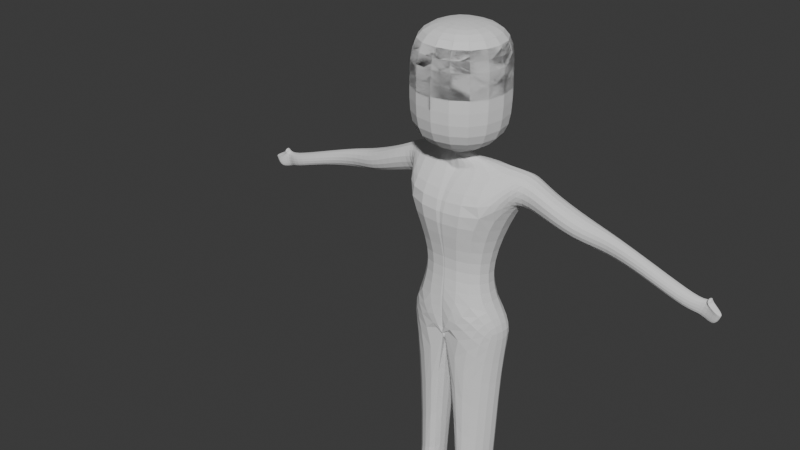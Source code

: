 # Source: character1.blend  (saved by Blender 4.2.66; exported with 4.5.12 LTS)
import bpy
from mathutils import Matrix  # noqa: F401  (used for matrix-valued properties, if any)

bpy.ops.wm.read_factory_settings(use_empty=True)
scene = bpy.context.scene
scene.name = 'Scene'

# ---- collections
col_collection = bpy.data.collections.new('Collection'); scene.collection.children.link(col_collection)
col_wgts_rig = bpy.data.collections.new('WGTS_rig'); col_collection.children.link(col_wgts_rig)
col_wgts_rig.hide_render = True
col_wgts_rig.hide_viewport = True

# ---- world
world_world = bpy.data.worlds.new('World'); scene.world = world_world
world_world.use_nodes = True; world_world.node_tree.nodes.clear()
_N = world_world.node_tree.nodes; _L = world_world.node_tree.links
n0 = _N.new('ShaderNodeOutputWorld'); n0.name = 'World Output'; n0.location = (300, 300)
n1 = _N.new('ShaderNodeBackground'); n1.name = 'Background'; n1.location = (10, 300)
n1.inputs[0].default_value = (0.05088, 0.05088, 0.05088, 1.0)
_L.new(n1.outputs[0], n0.inputs[0])
n0.is_active_output = True
world_world.color = (0.05088, 0.05088, 0.05088)
world_world.sun_shadow_jitter_overblur = 0.0

# ---- meshes
me_cube_001 = bpy.data.meshes.new('Cube.001')
me_cube_001.from_pydata([(-1.0, -1.0, 7.946), (-1.0, -1.0, 9.946), (-1.0, 1.0, 7.946), (-1.0, 1.0, 9.946), (1.0, -1.0, 7.946), (1.0, -1.0, 9.946), (1.0, 1.0, 7.946), (1.0, 1.0, 9.946), (-1.0, -1.0, 8.946), (-1.0, 1.0, 8.946), (1.0, 1.0, 8.946), (1.0, -1.0, 8.946), (-0.2768, -0.2768, 10.12), (-0.2768, 0.2768, 10.12), (0.2768, 0.2768, 10.12), (0.2768, -0.2768, 10.12), (-0.08962, 0.07217, 7.69), (-0.08962, -0.08962, 7.69), (0.1769, 0.1769, 7.851), (0.07217, -0.08962, 7.69), (-0.2541, 0.2367, 7.617), (-0.2273, -0.07263, 7.628), (0.2083, 0.1033, 7.528), (0.0, -0.2911, 7.598), (-0.2908, 0.2734, 7.524), (-0.5872, -0.01592, 7.635), (0.699, 0.2991, 7.399), (0.0, -0.2166, 7.12), (-1.128, 0.5636, 7.55), (-0.8869, -0.08931, 7.385), (0.9734, 0.3249, 7.382), (0.6016, -0.2208, 7.263), (-0.7216, 0.5851, 5.241), (-0.6203, -0.4108, 5.528), (0.4486, 0.6863, 5.373), (0.6168, -0.3377, 5.546), (0.0, 0.5873, 3.995), (0.0, -0.6714, 4.125), (0.1817, 0.5295, 4.435), (0.0, -0.2046, 3.385), (0.733, -0.5698, 4.782), (0.607, 0.6654, 4.795), (-0.8531, 0.6698, 4.603), (-0.7798, -0.5277, 4.735), (-1.073, 0.5114, 3.328), (-0.8567, -0.2313, 3.25), (-1.191, 0.5678, 4.094), (-1.04, -0.1375, 4.049), (-0.2527, 0.2775, -0.3916), (-0.2879, -0.2146, -0.5559), (-0.9367, 0.5503, -0.4347), (-0.684, -0.2236, -0.5523), (-0.2553, 0.2775, -0.6666), (-0.2553, -0.1412, -0.6666), (-0.6513, 0.2684, -0.6629), (-0.6513, -0.1503, -0.6629), (-0.2304, -1.114, -0.3918), (-0.6265, -1.123, -0.3882), (-0.233, -1.114, -0.6668), (-0.629, -1.123, -0.6631), (-1.028, -0.8997, 6.738), (0.8973, -0.7738, 6.657), (0.9642, 0.7665, 6.468), (-1.159, 1.136, 6.448), (-1.351, 0.7254, 7.457), (-1.259, 0.09015, 7.338), (-1.002, 0.3153, 6.711), (-1.189, 0.6859, 6.826), (-1.707, 0.6933, 7.148), (-1.685, 0.04014, 7.211), (-1.656, 0.2329, 6.535), (-1.639, 0.762, 6.691), (-2.573, 0.617, 6.891), (-2.452, 0.1646, 6.75), (-2.354, 0.2234, 6.35), (-2.367, 0.8039, 6.458), (-3.023, 0.5996, 6.736), (-2.919, 0.3075, 6.717), (-2.941, 0.4061, 6.246), (-2.936, 0.8263, 6.233), (-4.796, 0.5311, 6.128), (-4.692, 0.239, 6.108), (-4.616, 0.2383, 5.857), (-4.646, 0.4383, 5.851), (-3.806, 0.2733, 6.412), (-3.73, 0.2725, 6.161), (-3.909, 0.5654, 6.432), (-3.746, 0.5728, 6.129), (-4.955, 0.5167, 6.14), (-4.894, 0.4093, 6.118), (-4.807, 0.3843, 5.798), (-4.803, 0.5456, 5.818), (-5.257, 0.3896, 5.956), (-5.197, 0.2822, 5.933), (-5.121, 0.2815, 5.682), (-5.117, 0.4428, 5.703), (-5.0, 0.4306, 6.089), (-4.94, 0.3232, 6.066), (-5.267, 0.3751, 5.997), (-5.207, 0.2677, 5.974), (-4.98, 0.4864, 6.215), (-4.92, 0.379, 6.192), (-5.026, 0.4002, 6.163), (-4.966, 0.2928, 6.14)], [], [(8, 1, 3, 9), (9, 3, 7, 10), (10, 7, 5, 11), (11, 5, 1, 8), (0, 2, 16, 17), (7, 3, 13, 14), (4, 11, 8, 0), (6, 10, 11, 4), (2, 9, 10, 6), (0, 8, 9, 2), (14, 13, 12, 15), (5, 7, 14, 15), (3, 1, 12, 13), (1, 5, 15, 12), (19, 17, 21, 23), (6, 4, 19, 18), (4, 0, 17, 19), (2, 6, 18, 16), (22, 23, 27, 26), (16, 18, 22, 20), (18, 19, 23, 22), (17, 16, 20, 21), (25, 24, 28, 29), (21, 20, 24, 25), (23, 21, 25, 27), (20, 22, 26, 24), (61, 60, 33, 35), (27, 25, 29, 31), (24, 26, 30, 28), (26, 27, 31, 30), (41, 40, 39, 38), (63, 62, 34, 32), (62, 61, 35, 34), (60, 63, 32, 33), (43, 42, 46, 47), (40, 43, 37, 39), (42, 41, 38, 36), (32, 34, 41, 42), (35, 33, 43, 40), (33, 32, 42, 43), (34, 35, 40, 41), (47, 46, 44, 45), (42, 36, 44, 46), (36, 37, 49, 48), (37, 43, 47, 45), (48, 49, 53, 52), (44, 36, 48, 50), (45, 44, 50, 51), (37, 45, 51, 49), (52, 53, 55, 54), (55, 53, 58, 59), (51, 50, 54, 55), (50, 48, 52, 54), (56, 57, 59, 58), (49, 51, 57, 56), (51, 55, 59, 57), (53, 49, 56, 58), (63, 60, 66, 67), (30, 31, 61, 62), (28, 30, 62, 63), (31, 29, 60, 61), (67, 66, 70, 71), (29, 28, 64, 65), (60, 29, 65, 66), (28, 63, 67, 64), (70, 69, 73, 74), (64, 67, 71, 68), (66, 65, 69, 70), (65, 64, 68, 69), (74, 73, 77, 78), (69, 68, 72, 73), (71, 70, 74, 75), (68, 71, 75, 72), (85, 84, 81, 82), (73, 72, 76, 77), (75, 74, 78, 79), (72, 75, 79, 76), (82, 81, 89, 90), (84, 86, 80, 81), (87, 85, 82, 83), (86, 87, 83, 80), (76, 79, 87, 86), (79, 78, 85, 87), (77, 76, 86, 84), (78, 77, 84, 85), (97, 89, 101, 103), (81, 80, 88, 89), (83, 82, 90, 91), (80, 83, 91, 88), (93, 92, 95, 94), (91, 90, 94, 95), (88, 91, 95, 92), (90, 89, 93, 94), (97, 96, 98, 99), (88, 92, 98, 96), (92, 93, 99, 98), (93, 89, 97, 99), (101, 100, 102, 103), (89, 88, 100, 101), (88, 96, 102, 100), (96, 97, 103, 102)])
_uv = me_cube_001.uv_layers.new(name='UVMap')
_uv.uv.foreach_set('vector', [0.5, 0.0, 0.625, 0.0, 0.625, 0.25, 0.5, 0.25, 0.5, 0.25, 0.625, 0.25, 0.625, 0.5, 0.5, 0.5, 0.5, 0.5, 0.625, 0.5, 0.625, 0.75, 0.5, 0.75, 0.5, 0.75, 0.625, 0.75, 0.625, 1.0, 0.5, 1.0, 0.375, 0.0, 0.375, 0.25, 0.375, 0.25, 0.375, 0.0, 0.625, 0.5, 0.625, 0.25, 0.625, 0.25, 0.625, 0.5, 0.375, 0.75, 0.5, 0.75, 0.5, 1.0, 0.375, 1.0, 0.375, 0.5, 0.5, 0.5, 0.5, 0.75, 0.375, 0.75, 0.375, 0.25, 0.5, 0.25, 0.5, 0.5, 0.375, 0.5, 0.375, 0.0, 0.5, 0.0, 0.5, 0.25, 0.375, 0.25, 0.625, 0.5, 0.875, 0.5, 0.875, 0.75, 0.625, 0.75, 0.625, 0.75, 0.625, 0.5, 0.625, 0.5, 0.625, 0.75, 0.625, 0.25, 0.625, 0.0, 0.625, 0.0, 0.625, 0.25, 0.625, 1.0, 0.625, 0.75, 0.625, 0.75, 0.625, 1.0, 0.375, 0.75, 0.375, 1.0, 0.375, 1.0, 0.375, 0.75, 0.375, 0.5, 0.375, 0.75, 0.375, 0.75, 0.375, 0.5, 0.375, 0.75, 0.375, 1.0, 0.375, 1.0, 0.375, 0.75, 0.375, 0.25, 0.375, 0.5, 0.375, 0.5, 0.375, 0.25, 0.375, 0.5, 0.375, 0.75, 0.375, 0.75, 0.375, 0.5, 0.375, 0.25, 0.375, 0.5, 0.375, 0.5, 0.375, 0.25, 0.375, 0.5, 0.375, 0.75, 0.375, 0.75, 0.375, 0.5, 0.375, 0.0, 0.375, 0.25, 0.375, 0.25, 0.375, 0.0, 0.375, 0.0, 0.375, 0.25, 0.375, 0.25, 0.375, 0.0, 0.375, 0.0, 0.375, 0.25, 0.375, 0.25, 0.375, 0.0, 0.375, 0.75, 0.375, 1.0, 0.375, 1.0, 0.375, 0.75, 0.375, 0.25, 0.375, 0.5, 0.375, 0.5, 0.375, 0.25, 0.375, 0.75, 0.375, 1.0, 0.375, 1.0, 0.375, 0.75, 0.375, 0.75, 0.375, 1.0, 0.375, 1.0, 0.375, 0.75, 0.375, 0.25, 0.375, 0.5, 0.375, 0.5, 0.375, 0.25, 0.375, 0.5, 0.375, 0.75, 0.375, 0.75, 0.375, 0.5, 0.375, 0.5, 0.375, 0.75, 0.375, 0.75, 0.375, 0.5, 0.375, 0.25, 0.375, 0.5, 0.375, 0.5, 0.375, 0.25, 0.375, 0.5, 0.375, 0.75, 0.375, 0.75, 0.375, 0.5, 0.375, 0.0, 0.375, 0.25, 0.375, 0.25, 0.375, 0.0, 0.375, 0.0, 0.375, 0.25, 0.375, 0.25, 0.375, 0.0, 0.375, 0.75, 0.375, 1.0, 0.375, 1.0, 0.375, 0.75, 0.375, 0.25, 0.375, 0.5, 0.375, 0.5, 0.375, 0.25, 0.375, 0.25, 0.375, 0.5, 0.375, 0.5, 0.375, 0.25, 0.375, 0.75, 0.375, 1.0, 0.375, 1.0, 0.375, 0.75, 0.375, 0.0, 0.375, 0.25, 0.375, 0.25, 0.375, 0.0, 0.375, 0.5, 0.375, 0.75, 0.375, 0.75, 0.375, 0.5, 0.375, 0.0, 0.375, 0.25, 0.375, 0.25, 0.375, 0.0, 0.375, 0.25, 0.375, 0.25, 0.375, 0.25, 0.375, 0.25, 0.0, 0.0, 0.0, 0.0, 0.0, 0.0, 0.0, 0.0, 0.375, 1.0, 0.375, 1.0, 0.375, 1.0, 0.375, 1.0, 0.0, 0.0, 0.0, 0.0, 0.0, 0.0, 0.0, 0.0, 0.375, 0.25, 0.375, 0.25, 0.375, 0.25, 0.375, 0.25, 0.375, 0.0, 0.375, 0.25, 0.375, 0.25, 0.375, 0.0, 0.375, 1.0, 0.375, 1.0, 0.375, 1.0, 0.375, 1.0, 0.0, 0.0, 0.0, 0.0, 0.0, 0.0, 0.0, 0.0, 0.0, 0.0, 0.0, 0.0, 0.0, 0.0, 0.0, 0.0, 0.375, 0.0, 0.375, 0.25, 0.375, 0.25, 0.375, 0.0, 0.375, 0.25, 0.375, 0.25, 0.375, 0.25, 0.375, 0.25, 0.375, 1.0, 0.375, 1.0, 0.375, 1.0, 0.375, 1.0, 0.375, 1.0, 0.375, 1.0, 0.375, 1.0, 0.375, 1.0, 0.375, 0.0, 0.375, 0.0, 0.375, 0.0, 0.375, 0.0, 0.0, 0.0, 0.0, 0.0, 0.0, 0.0, 0.0, 0.0, 0.375, 0.25, 0.375, 0.0, 0.375, 0.0, 0.375, 0.25, 0.375, 0.5, 0.375, 0.75, 0.375, 0.75, 0.375, 0.5, 0.375, 0.25, 0.375, 0.5, 0.375, 0.5, 0.375, 0.25, 0.375, 0.75, 0.375, 1.0, 0.375, 1.0, 0.375, 0.75, 0.375, 0.25, 0.375, 0.0, 0.375, 0.0, 0.375, 0.25, 0.375, 0.0, 0.375, 0.25, 0.375, 0.25, 0.375, 0.0, 0.375, 1.0, 0.375, 1.0, 0.375, 1.0, 0.375, 1.0, 0.375, 0.25, 0.375, 0.25, 0.375, 0.25, 0.375, 0.25, 0.375, 1.0, 0.375, 1.0, 0.375, 1.0, 0.375, 1.0, 0.375, 0.25, 0.375, 0.25, 0.375, 0.25, 0.375, 0.25, 0.375, 1.0, 0.375, 1.0, 0.375, 1.0, 0.375, 1.0, 0.375, 0.0, 0.375, 0.25, 0.375, 0.25, 0.375, 0.0, 0.375, 1.0, 0.375, 1.0, 0.375, 1.0, 0.375, 1.0, 0.375, 0.0, 0.375, 0.25, 0.375, 0.25, 0.375, 0.0, 0.375, 0.25, 0.375, 0.0, 0.375, 0.0, 0.375, 0.25, 0.375, 0.25, 0.375, 0.25, 0.375, 0.25, 0.375, 0.25, 0.375, 1.0, 0.375, 1.0, 0.375, 1.0, 0.375, 1.0, 0.375, 0.0, 0.375, 0.25, 0.375, 0.25, 0.375, 0.0, 0.375, 0.25, 0.375, 0.0, 0.375, 0.0, 0.375, 0.25, 0.375, 0.25, 0.375, 0.25, 0.375, 0.25, 0.375, 0.25, 0.375, 1.0, 0.375, 1.0, 0.375, 1.0, 0.375, 1.0, 0.375, 0.0, 0.375, 0.25, 0.375, 0.25, 0.375, 0.0, 0.375, 0.25, 0.375, 0.0, 0.375, 0.0, 0.375, 0.25, 0.375, 0.25, 0.375, 0.25, 0.375, 0.25, 0.375, 0.25, 0.375, 0.25, 0.375, 0.25, 0.375, 0.25, 0.375, 0.25, 0.375, 0.25, 0.375, 0.0, 0.375, 0.0, 0.375, 0.25, 0.375, 0.0, 0.375, 0.25, 0.375, 0.25, 0.375, 0.0, 0.375, 1.0, 0.375, 1.0, 0.375, 1.0, 0.375, 1.0, 0.375, 1.0, 0.375, 1.0, 0.375, 1.0, 0.375, 1.0, 0.375, 0.0, 0.375, 0.25, 0.375, 0.25, 0.375, 0.0, 0.375, 0.25, 0.375, 0.0, 0.375, 0.0, 0.375, 0.25, 0.375, 0.25, 0.375, 0.25, 0.375, 0.25, 0.375, 0.25, 0.375, 0.0, 0.375, 0.25, 0.375, 0.25, 0.375, 0.0, 0.375, 0.25, 0.375, 0.0, 0.375, 0.0, 0.375, 0.25, 0.375, 0.25, 0.375, 0.25, 0.375, 0.25, 0.375, 0.25, 0.375, 1.0, 0.375, 1.0, 0.375, 1.0, 0.375, 1.0, 0.375, 0.0, 0.375, 0.25, 0.375, 0.25, 0.375, 0.0, 0.375, 0.25, 0.375, 0.25, 0.375, 0.25, 0.375, 0.25, 0.375, 0.25, 0.375, 0.0, 0.375, 0.0, 0.375, 0.25, 0.375, 1.0, 0.375, 1.0, 0.375, 1.0, 0.375, 1.0, 0.375, 0.0, 0.375, 0.25, 0.375, 0.25, 0.375, 0.0, 0.375, 0.0, 0.375, 0.25, 0.375, 0.25, 0.375, 0.0, 0.375, 0.25, 0.375, 0.25, 0.375, 0.25, 0.375, 0.25, 0.375, 0.25, 0.375, 0.0, 0.375, 0.0, 0.375, 0.25])
me_cube_001.update()
arm_metarig = bpy.data.armatures.new('metarig')  # bones are not reproduced

# ---- objects
ob_metarig = bpy.data.objects.new('metarig', arm_metarig)
ob_cube = bpy.data.objects.new('Cube', me_cube_001)

# ---- transforms, parenting, visibility, modifiers, constraints
ob_metarig.location = (0.01308, -2.955e-07, 0.05013)
ob_metarig.scale = (5.068, 5.068, 5.068)
ob_cube.parent = ob_metarig
ob_cube.matrix_parent_inverse = Matrix(((0.1973, -0.0, -0.0, -0.002581), (-0.0, 0.1973, 0.0, 5.831e-08), (-0.0, -0.0, 0.1973, -0.009893), (-0.0, 0.0, -0.0, 1.0)))
ob_cube.location = (0.03924, -9.138e-08, 0.6801)
_vg = ob_cube.vertex_groups.new(name='ORG-spine')
for _i, _w in zip([34, 35, 38, 39, 40, 41, 42, 43], [0.07733, 0.05693, 0.1015, 0.08869, 0.7243, 0.7697, 0.02005, 0.06407]): _vg.add([_i], _w, 'REPLACE')
_vg = ob_cube.vertex_groups.new(name='ORG-spine.001')
for _i, _w in zip([32, 33, 34, 35, 40, 41, 42, 43, 60, 61, 62, 63], [0.8098, 0.8544, 0.8279, 0.8529, 0.1036, 0.09095, 0.07738, 0.08476, 0.04632, 0.07127, 0.1016, 0.08165]): _vg.add([_i], _w, 'REPLACE')
_vg = ob_cube.vertex_groups.new(name='ORG-spine.002')
for _i, _w in zip([26, 30, 34, 61, 62, 63], [0.0382, 0.09764, 0.04824, 0.02627, 0.667, 0.02715]): _vg.add([_i], _w, 'REPLACE')
_vg = ob_cube.vertex_groups.new(name='ORG-spine.003')
for _i, _w in zip([2, 4, 6, 16, 17, 18, 19, 20, 21, 22, 23, 24, 25, 26, 27, 28, 29, 30, 31, 62], [0.01432, 0.01943, 0.1196, 0.08937, 0.1164, 0.4252, 0.1347, 0.7767, 0.7506, 0.8271, 0.7615, 0.7056, 0.7402, 0.531, 0.4702, 0.1345, 0.1338, 0.2109, 0.1888, 0.007562]): _vg.add([_i], _w, 'REPLACE')
_vg = ob_cube.vertex_groups.new(name='ORG-spine.004')
for _i, _w in zip([0, 2, 4, 6, 8, 9, 10, 11, 16, 17, 18, 19, 20, 21, 22, 23, 24, 25, 26], [0.1617, 0.196, 0.1648, 0.137, 0.004363, 0.02704, 0.01213, 0.00931, 0.8665, 0.8015, 0.4929, 0.7742, 0.1621, 0.181, 0.0852, 0.1439, 0.05664, 0.05314, 0.007003]): _vg.add([_i], _w, 'REPLACE')
_vg = ob_cube.vertex_groups.new(name='ORG-spine.005')
for _i, _w in zip([0, 2, 3, 4, 5, 6, 7, 8, 9, 10, 11, 16, 17, 18, 19], [0.6429, 0.5827, 0.007601, 0.6158, 0.002322, 0.5389, 0.01258, 0.1056, 0.1182, 0.1192, 0.1113, 0.009144, 0.05834, 0.05591, 0.06318]): _vg.add([_i], _w, 'REPLACE')
_vg = ob_cube.vertex_groups.new(name='ORG-spine.006')
for _i, _w in zip([0, 1, 2, 3, 4, 5, 6, 7, 8, 9, 10, 11, 12, 13, 14, 15], [0.1694, 0.9705, 0.1878, 0.9599, 0.1827, 0.9649, 0.203, 0.9546, 0.8626, 0.8354, 0.8256, 0.8514, 0.9889, 0.985, 0.9822, 0.9862]): _vg.add([_i], _w, 'REPLACE')
_vg = ob_cube.vertex_groups.new(name='ORG-face')
_vg = ob_cube.vertex_groups.new(name='ORG-shoulder.L')
for _i, _w in zip([22, 23, 24, 26, 27, 30, 31, 35, 60, 61, 62], [0.06096, 0.05875, 0.03619, 0.3669, 0.4057, 0.6549, 0.7928, 0.05389, 0.009158, 0.828, 0.1397]): _vg.add([_i], _w, 'REPLACE')
_vg = ob_cube.vertex_groups.new(name='ORG-upper_arm.L')
_vg = ob_cube.vertex_groups.new(name='ORG-forearm.L')
_vg = ob_cube.vertex_groups.new(name='ORG-hand.L')
_vg = ob_cube.vertex_groups.new(name='ORG-shoulder.R')
for _i, _w in zip([20, 21, 24, 25, 27, 28, 29, 32, 33, 60, 61, 62, 63, 64, 65, 66, 67, 68, 69, 70, 71], [0.02793, 0.04071, 0.1774, 0.289, 0.08773, 0.8315, 0.866, 0.06526, 0.06245, 0.9038, 0.01563, 0.04781, 0.8265, 0.874, 0.9675, 0.9821, 0.841, 0.1188, 0.8514, 0.1107, 0.05986]): _vg.add([_i], _w, 'REPLACE')
_vg = ob_cube.vertex_groups.new(name='ORG-upper_arm.R')
for _i, _w in zip([64, 67, 68, 69, 70, 71, 72, 73, 74, 75, 76, 77, 78, 79], [0.1086, 0.1283, 0.8801, 0.1478, 0.8886, 0.9385, 0.9987, 0.9816, 0.9944, 0.9974, 0.9875, 0.9919, 0.9841, 0.9812]): _vg.add([_i], _w, 'REPLACE')
_vg = ob_cube.vertex_groups.new(name='ORG-forearm.R')
for _i, _w in zip([84, 85, 86, 87], [0.9814, 0.9828, 0.9832, 0.9849]): _vg.add([_i], _w, 'REPLACE')
_vg = ob_cube.vertex_groups.new(name='ORG-hand.R')
for _i, _w in zip([80, 81, 82, 83, 88, 89, 90, 91, 92, 93, 94, 95, 96, 97, 98, 99, 100, 101, 102, 103], [0.996, 0.9868, 0.9852, 0.9924, 1.0, 0.9988, 0.9995, 0.9997, 0.9999, 0.9999, 0.9999, 1.0, 0.9998, 0.9994, 0.9999, 0.9999, 0.9997, 0.9994, 0.9997, 0.9995]): _vg.add([_i], _w, 'REPLACE')
_vg = ob_cube.vertex_groups.new(name='ORG-pelvis.L')
for _i, _w in zip([36, 37, 38, 39, 40, 41, 42, 44, 46], [0.742, 0.1693, 0.7622, 0.2503, 0.01876, 0.1006, 0.0899, 0.06191, 0.01502]): _vg.add([_i], _w, 'REPLACE')
_vg = ob_cube.vertex_groups.new(name='ORG-pelvis.R')
for _i, _w in zip([32, 33, 36, 37, 38, 39, 40, 41, 42, 43, 46, 47], [0.06605, 0.04725, 0.01258, 0.05526, 0.05432, 0.2429, 0.09236, 0.0008418, 0.6675, 0.713, 0.1654, 0.0721]): _vg.add([_i], _w, 'REPLACE')
_vg = ob_cube.vertex_groups.new(name='ORG-thigh.L')
_vg = ob_cube.vertex_groups.new(name='ORG-shin.L')
_vg = ob_cube.vertex_groups.new(name='ORG-foot.L')
_vg = ob_cube.vertex_groups.new(name='ORG-toe.L')
_vg = ob_cube.vertex_groups.new(name='ORG-heel.02.L')
_vg = ob_cube.vertex_groups.new(name='ORG-thigh.R')
for _i, _w in zip([36, 37, 38, 39, 40, 42, 43, 44, 45, 46, 47], [0.2251, 0.7743, 0.06704, 0.4089, 0.02235, 0.1245, 0.1143, 0.9175, 0.963, 0.7694, 0.8994]): _vg.add([_i], _w, 'REPLACE')
_vg = ob_cube.vertex_groups.new(name='ORG-shin.R')
for _i, _w in zip([44, 48, 49, 50, 51, 52, 53, 55, 56], [0.003627, 0.986, 0.9431, 0.9745, 0.9406, 0.01131, 0.04825, 0.01216, 0.009786]): _vg.add([_i], _w, 'REPLACE')
_vg = ob_cube.vertex_groups.new(name='ORG-foot.R')
for _i, _w in zip([49, 51, 52, 53, 55, 56, 58], [0.01973, 0.01503, 0.0677, 0.8386, 0.9128, 0.01221, 0.04211]): _vg.add([_i], _w, 'REPLACE')
_vg = ob_cube.vertex_groups.new(name='ORG-toe.R')
for _i, _w in zip([53, 56, 57, 58, 59], [0.02604, 0.9361, 0.9715, 0.9357, 0.992]): _vg.add([_i], _w, 'REPLACE')
_vg = ob_cube.vertex_groups.new(name='ORG-heel.02.R')
for _i, _w in zip([52, 53, 54, 55], [0.8985, 0.07424, 0.9701, 0.01857]): _vg.add([_i], _w, 'REPLACE')
_vg = ob_cube.vertex_groups.new(name='spine')
for _i, _w in zip([34, 35, 38, 39, 40, 41, 42, 43], [0.07635, 0.05546, 0.09175, 0.08541, 0.7266, 0.7781, 0.01735, 0.06143]): _vg.add([_i], _w, 'REPLACE')
_vg = ob_cube.vertex_groups.new(name='spine.001')
for _i, _w in zip([32, 33, 34, 35, 40, 41, 42, 43, 60, 61, 62, 63], [0.8056, 0.8498, 0.831, 0.8568, 0.1023, 0.08699, 0.07443, 0.08041, 0.04817, 0.07172, 0.1002, 0.08083]): _vg.add([_i], _w, 'REPLACE')
_vg = ob_cube.vertex_groups.new(name='spine.002')
for _i, _w in zip([26, 30, 34, 61, 62, 63], [0.038, 0.09865, 0.04686, 0.02712, 0.6726, 0.02744]): _vg.add([_i], _w, 'REPLACE')
_vg = ob_cube.vertex_groups.new(name='spine.003')
for _i, _w in zip([0, 2, 4, 6, 16, 17, 18, 19, 20, 21, 22, 23, 24, 25, 26, 27, 28, 29, 30, 31, 62], [9.513e-05, 0.01844, 0.01701, 0.1203, 0.09688, 0.1178, 0.4303, 0.1312, 0.7605, 0.7367, 0.8411, 0.7645, 0.6933, 0.743, 0.541, 0.4814, 0.1305, 0.1323, 0.2146, 0.1964, 0.007587]): _vg.add([_i], _w, 'REPLACE')
_vg = ob_cube.vertex_groups.new(name='spine.004')
for _i, _w in zip([0, 2, 4, 6, 8, 9, 10, 11, 16, 17, 18, 19, 20, 21, 22, 23, 24, 25, 26, 27], [0.1632, 0.1962, 0.1635, 0.1356, 0.005642, 0.02769, 0.01096, 0.008142, 0.8545, 0.798, 0.4927, 0.7817, 0.1725, 0.1914, 0.07941, 0.1442, 0.06158, 0.05616, 0.003166, 0.0001001]): _vg.add([_i], _w, 'REPLACE')
_vg = ob_cube.vertex_groups.new(name='spine.005')
for _i, _w in zip([0, 2, 3, 4, 5, 6, 7, 8, 9, 10, 11, 16, 17, 18, 19], [0.6388, 0.578, 0.008177, 0.6213, 0.001504, 0.5411, 0.01153, 0.1067, 0.1183, 0.1185, 0.1107, 0.01438, 0.05951, 0.05297, 0.06105]): _vg.add([_i], _w, 'REPLACE')
_vg = ob_cube.vertex_groups.new(name='spine.006')
for _i, _w in zip([0, 1, 2, 3, 4, 5, 6, 7, 8, 9, 10, 11, 12, 13, 14, 15], [0.1712, 0.9696, 0.1901, 0.9593, 0.1799, 0.9656, 0.2017, 0.9555, 0.8606, 0.8345, 0.8271, 0.8529, 0.9883, 0.9845, 0.9824, 0.9863]): _vg.add([_i], _w, 'REPLACE')
_vg = ob_cube.vertex_groups.new(name='face')
_vg = ob_cube.vertex_groups.new(name='shoulder.L')
for _i, _w in zip([22, 23, 24, 26, 27, 30, 31, 35, 60, 61, 62], [0.0548, 0.05581, 0.03468, 0.3594, 0.3949, 0.6508, 0.7879, 0.05222, 0.01023, 0.8265, 0.1367]): _vg.add([_i], _w, 'REPLACE')
_vg = ob_cube.vertex_groups.new(name='upper_arm.L')
_vg = ob_cube.vertex_groups.new(name='forearm.L')
_vg = ob_cube.vertex_groups.new(name='hand.L')
_vg = ob_cube.vertex_groups.new(name='shoulder.R')
for _i, _w in zip([20, 21, 24, 25, 27, 28, 29, 32, 33, 60, 61, 62, 63, 64, 65, 66, 67, 68, 69, 70, 71], [0.03706, 0.04827, 0.1847, 0.294, 0.08734, 0.8358, 0.8686, 0.06677, 0.06428, 0.9017, 0.01531, 0.04633, 0.828, 0.8776, 0.9684, 0.9819, 0.8443, 0.1214, 0.8445, 0.1075, 0.05981]): _vg.add([_i], _w, 'REPLACE')
_vg = ob_cube.vertex_groups.new(name='upper_arm.R')
for _i, _w in zip([64, 67, 68, 69, 70, 71, 72, 73, 74, 75, 76, 77, 78, 79], [0.1059, 0.1258, 0.8775, 0.1547, 0.8918, 0.9385, 0.9985, 0.9819, 0.9946, 0.9974, 0.987, 0.9919, 0.9847, 0.9814]): _vg.add([_i], _w, 'REPLACE')
_vg = ob_cube.vertex_groups.new(name='forearm.R')
for _i, _w in zip([84, 85, 86, 87], [0.9816, 0.9838, 0.9823, 0.9847]): _vg.add([_i], _w, 'REPLACE')
_vg = ob_cube.vertex_groups.new(name='hand.R')
for _i, _w in zip([80, 81, 82, 83, 88, 89, 90, 91, 92, 93, 94, 95, 96, 97, 98, 99, 100, 101, 102, 103], [0.9958, 0.9869, 0.9859, 0.9928, 1.0, 0.9988, 0.9996, 0.9998, 0.9999, 0.9999, 0.9999, 0.9999, 0.9998, 0.9993, 0.9999, 0.9998, 0.9997, 0.9994, 0.9996, 0.9994]): _vg.add([_i], _w, 'REPLACE')
_vg = ob_cube.vertex_groups.new(name='pelvis.L')
for _i, _w in zip([36, 37, 38, 39, 40, 41, 42], [0.04602, 0.01816, 0.7237, 0.172, 0.004338, 0.09153, 0.0325]): _vg.add([_i], _w, 'REPLACE')
_vg = ob_cube.vertex_groups.new(name='pelvis.R')
for _i, _w in zip([32, 33, 36, 38, 40, 42, 43, 46, 47], [0.06833, 0.05081, 0.0004351, 0.005705, 0.07095, 0.6768, 0.7235, 0.1711, 0.07663]): _vg.add([_i], _w, 'REPLACE')
_vg = ob_cube.vertex_groups.new(name='thigh.L')
_vg = ob_cube.vertex_groups.new(name='shin.L')
_vg = ob_cube.vertex_groups.new(name='foot.L')
_vg = ob_cube.vertex_groups.new(name='toe.L')
_vg = ob_cube.vertex_groups.new(name='heel.02.L')
_vg = ob_cube.vertex_groups.new(name='thigh.R')
for _i, _w in zip([36, 37, 38, 39, 40, 42, 43, 44, 45, 46, 47], [0.9259, 0.9452, 0.144, 0.7096, 0.06413, 0.1682, 0.121, 0.9753, 0.9748, 0.7848, 0.9038]): _vg.add([_i], _w, 'REPLACE')
_vg = ob_cube.vertex_groups.new(name='shin.R')
for _i, _w in zip([44, 48, 49, 50, 51], [0.002923, 0.9474, 0.1379, 0.9055, 0.09661]): _vg.add([_i], _w, 'REPLACE')
_vg = ob_cube.vertex_groups.new(name='foot.R')
for _i, _w in zip([48, 49, 50, 51, 52, 53, 54, 55, 56, 58], [0.02826, 0.8408, 0.07075, 0.8772, 0.05657, 0.8744, 0.005719, 0.9126, 0.03645, 0.04482]): _vg.add([_i], _w, 'REPLACE')
_vg = ob_cube.vertex_groups.new(name='toe.R')
for _i, _w in zip([53, 55, 56, 57, 58, 59], [0.0377, 0.0144, 0.9513, 0.9832, 0.9476, 0.9891]): _vg.add([_i], _w, 'REPLACE')
_vg = ob_cube.vertex_groups.new(name='heel.02.R')
for _i, _w in zip([52, 53, 54, 55], [0.921, 0.08615, 0.9604, 0.05087]): _vg.add([_i], _w, 'REPLACE')
_m = ob_cube.modifiers.new('Subdivision', 'SUBSURF')
_m.levels = 3
_m = ob_cube.modifiers.new('Mirror', 'MIRROR')
_m.use_clip = True
_m = ob_cube.modifiers.new('Armature', 'ARMATURE')
_m = ob_cube.modifiers.new('Armature.001', 'ARMATURE')
_m.object = ob_metarig

# ---- collection membership
col_collection.objects.link(ob_metarig)
col_collection.objects.link(ob_cube)
def _layer_coll(name, lc=None):
    lc = lc or bpy.context.view_layer.layer_collection
    for c in lc.children:
        if c.name == name: return c
        r = _layer_coll(name, c)
        if r: return r
_layer_coll('WGTS_rig').exclude = True

# ---- scene / render settings (as saved in the file)
scene.frame_start = 91; scene.frame_end = 113; scene.frame_set(113)
scene.render.engine = 'BLENDER_EEVEE_NEXT'
bpy.context.view_layer.update()

# ---- added for rendering (the .blend has no active camera and no usable light): camera, sun
cam_auto = bpy.data.cameras.new('AutoCamera')
cam_auto.lens = 50.0
cam_auto.sensor_width = 36.0
cam_auto.clip_end = 1000.0
ob_auto_camera = bpy.data.objects.new('AutoCamera', cam_auto)
scene.collection.objects.link(ob_auto_camera)
ob_auto_camera.location = (11.2253, -15.1489, 16.4003)
ob_auto_camera.rotation_euler = (1.09748, -7.21219e-08, 0.694738)
scene.camera = ob_auto_camera
light_auto_sun = bpy.data.lights.new('AutoSun', 'SUN')
light_auto_sun.energy = 3.0
light_auto_sun.angle = 0.0523599
ob_auto_sun = bpy.data.objects.new('AutoSun', light_auto_sun)
scene.collection.objects.link(ob_auto_sun)
ob_auto_sun.rotation_euler = (0.872665, 0.174533, 0.523599)
bpy.context.view_layer.update()
